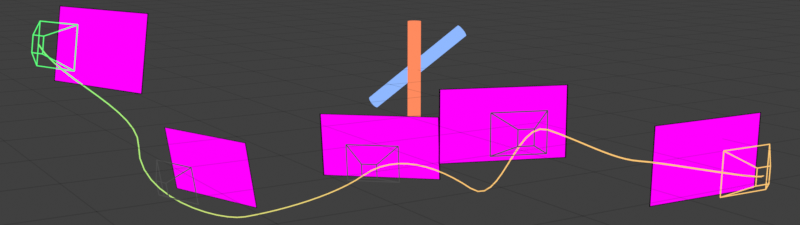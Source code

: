 # Source: homotopy_animation.blend  (saved by Blender 4.3.32; exported with 4.5.12 LTS)
import bpy
from mathutils import Matrix  # noqa: F401  (used for matrix-valued properties, if any)

bpy.ops.wm.read_factory_settings(use_empty=True)
scene = bpy.context.scene
scene.name = 'Scene'

# ---- collections
col_collection = bpy.data.collections.new('Collection'); scene.collection.children.link(col_collection)
col_collection_2 = bpy.data.collections.new('Collection 2'); scene.collection.children.link(col_collection_2)

# ---- images (referenced by path relative to the original .blend; pixels are not part of the script)
import os
ASSET_DIR = os.environ.get("B2B_ASSET_DIR", "")  # directory of the original .blend (textures are referenced by path, not embedded)
HERE = os.path.dirname(os.path.abspath(__file__))  # packed textures are extracted next to this script under _unpacked/

def load_image(name, relpath, width, height, colorspace="sRGB"):
    """Load a texture the original file referenced (path relative to the .blend, or extracted next to this script)."""
    p = next((c for c in (os.path.join(HERE, relpath), os.path.join(ASSET_DIR, relpath)) if relpath and os.path.exists(c)), "")
    if p:
        img = bpy.data.images.load(p, check_existing=True)
        img.name = name
    else:  # same state as the original file: an image datablock whose file is absent (Cycles renders it pink)
        img = bpy.data.images.new(name, width, height)
        img.source = "FILE"
        img.filepath = "//" + (relpath or name)
    img.colorspace_settings.name = colorspace
    return img
img_0001_png_001 = load_image('0001.png.001', 'notes/homotopy/frames/0001.png', 1024, 1024, 'sRGB')
img_0026_png_001 = load_image('0026.png.001', 'notes/homotopy/frames/0026.png', 1024, 1024, 'sRGB')
img_0051_png_001 = load_image('0051.png.001', 'notes/homotopy/frames/0051.png', 1024, 1024, 'sRGB')
img_0076_png_001 = load_image('0076.png.001', 'notes/homotopy/frames/0076.png', 1024, 1024, 'sRGB')
img_0101_png_001 = load_image('0101.png.001', 'notes/homotopy/frames/0101.png', 1024, 1024, 'sRGB')

# ---- materials (node trees are filled in below, after node groups)
mat_shadowless = bpy.data.materials.new('ShadowLess')
mat_shadowless.diffuse_color = (1.0, 0.2582, 0.1144, 1.0)
mat_grid = bpy.data.materials.new('Grid')
mat_solid = bpy.data.materials.new('Solid')
mat_solid.diffuse_color = (0.8022, 0.04142, 0.02453, 1.0)
mat_path_progress = bpy.data.materials.new('Path progress')
mat_transparent = bpy.data.materials.new('Transparent')
mat_frameview_start = bpy.data.materials.new('FrameView start')
mat_frameview_25 = bpy.data.materials.new('FrameView 25')
mat_frameview_50 = bpy.data.materials.new('FrameView 50')
mat_frameview_75 = bpy.data.materials.new('FrameView 75')
mat_frameview_target = bpy.data.materials.new('FrameView target')

# ---- node groups
ng_displayframe = bpy.data.node_groups.new('DisplayFrame', 'ShaderNodeTree')
_s = ng_displayframe.interface.new_socket(name='Shader', in_out='OUTPUT', socket_type='NodeSocketShader')
_s = ng_displayframe.interface.new_socket(name='Fac', in_out='INPUT', socket_type='NodeSocketFloat')
_s.subtype = 'FACTOR'
_s.default_value = 0.5
_s.min_value = 0.0
_s.max_value = 1.0
_s = ng_displayframe.interface.new_socket(name='Color', in_out='INPUT', socket_type='NodeSocketColor')
_s.default_value = (1.0, 1.0, 1.0, 1.0)
_N = ng_displayframe.nodes; _L = ng_displayframe.links
n0 = _N.new('NodeGroupOutput'); n0.name = 'Group Output'; n0.location = (1004, 44)
n1 = _N.new('NodeGroupInput'); n1.name = 'Group Input'; n1.location = (-376, -2)
n2 = _N.new('ShaderNodeMixShader'); n2.name = 'Mix Shader'; n2.location = (149, 29)
n3 = _N.new('ShaderNodeBsdfTransparent'); n3.name = 'Transparent BSDF'; n3.location = (-149, -95)
n4 = _N.new('ShaderNodeEmission'); n4.name = 'Emission'; n4.location = (-118, 95)
n5 = _N.new('ShaderNodeMixShader'); n5.name = 'Mix Shader.001'; n5.location = (734, 11)
n6 = _N.new('ShaderNodeEmission'); n6.name = 'Emission.001'; n6.location = (442, -195)
n6.inputs[0].default_value = (0.0, 0.0, 0.0, 1.0)
n7 = _N.new('ShaderNodeTexCoord'); n7.name = 'Texture Coordinate'; n7.location = (-671, -250)
n8 = _N.new('ShaderNodeSeparateXYZ'); n8.name = 'Separate XYZ'; n8.location = (-501, -228)
n9 = _N.new('ShaderNodeMath'); n9.name = 'Math'; n9.location = (-133, -210)
n9.hide = True
n9.operation = 'LESS_THAN'
n10 = _N.new('ShaderNodeValue'); n10.name = 'Value'; n10.location = (-765, -567)
n10.outputs[0].default_value = 0.01
n11 = _N.new('ShaderNodeMath'); n11.name = 'Math.001'; n11.location = (-16, -265)
n11.hide = True
n11.operation = 'GREATER_THAN'
n12 = _N.new('ShaderNodeMath'); n12.name = 'Math.002'; n12.location = (-133, -331)
n12.hide = True
n12.operation = 'LESS_THAN'
n13 = _N.new('ShaderNodeMath'); n13.name = 'Math.003'; n13.location = (-16, -387)
n13.hide = True
n13.operation = 'GREATER_THAN'
n14 = _N.new('ShaderNodeMath'); n14.name = 'Math.004'; n14.location = (145, -232)
n14.hide = True
n14.operation = 'MAXIMUM'
n15 = _N.new('ShaderNodeMath'); n15.name = 'Math.005'; n15.location = (152, -361)
n15.hide = True
n15.operation = 'MAXIMUM'
n16 = _N.new('ShaderNodeMath'); n16.name = 'Math.006'; n16.location = (292, -291)
n16.hide = True
n16.operation = 'MAXIMUM'
n17 = _N.new('ShaderNodeMath'); n17.name = 'Math.007'; n17.location = (-367, -563)
n17.hide = True
n17.operation = 'SUBTRACT'
n17.inputs[0].default_value = 1.0
n18 = _N.new('ShaderNodeMath'); n18.name = 'Math.008'; n18.location = (-549, -605)
n18.mute = True
n18.operation = 'MULTIPLY'
n18.inputs[1].default_value = 0.5625
_L.new(n3.outputs[0], n2.inputs[1])
_L.new(n4.outputs[0], n2.inputs[2])
_L.new(n1.outputs[0], n2.inputs[0])
_L.new(n1.outputs[1], n4.inputs[0])
_L.new(n5.outputs[0], n0.inputs[0])
_L.new(n8.outputs[0], n9.inputs[0])
_L.new(n10.outputs[0], n9.inputs[1])
_L.new(n8.outputs[0], n11.inputs[0])
_L.new(n10.outputs[0], n12.inputs[1])
_L.new(n8.outputs[1], n12.inputs[0])
_L.new(n8.outputs[1], n13.inputs[0])
_L.new(n9.outputs[0], n14.inputs[0])
_L.new(n11.outputs[0], n14.inputs[1])
_L.new(n12.outputs[0], n15.inputs[0])
_L.new(n13.outputs[0], n15.inputs[1])
_L.new(n15.outputs[0], n16.inputs[1])
_L.new(n14.outputs[0], n16.inputs[0])
_L.new(n16.outputs[0], n5.inputs[0])
_L.new(n7.outputs[2], n8.inputs[0])
_L.new(n18.outputs[0], n17.inputs[1])
_L.new(n17.outputs[0], n11.inputs[1])
_L.new(n17.outputs[0], n13.inputs[1])
_L.new(n6.outputs[0], n5.inputs[2])
_L.new(n2.outputs[0], n5.inputs[1])
_L.new(n10.outputs[0], n18.inputs[0])
n0.is_active_output = True
ng_geometry_nodes = bpy.data.node_groups.new('Geometry Nodes', 'GeometryNodeTree')
_s = ng_geometry_nodes.interface.new_socket(name='Geometry', in_out='OUTPUT', socket_type='NodeSocketGeometry')
_s = ng_geometry_nodes.interface.new_socket(name='Geometry', in_out='INPUT', socket_type='NodeSocketGeometry')
ng_geometry_nodes.is_modifier = True
_N = ng_geometry_nodes.nodes; _L = ng_geometry_nodes.links
n0 = _N.new('NodeGroupInput'); n0.name = 'Group Input'; n0.location = (-340, 0)
n1 = _N.new('NodeGroupOutput'); n1.name = 'Group Output'; n1.location = (200, 0)
_L.new(n0.outputs[0], n1.inputs[0])
n1.is_active_output = True
ng_grid = bpy.data.node_groups.new('Grid', 'GeometryNodeTree')
_s = ng_grid.interface.new_socket(name='Geometry', in_out='OUTPUT', socket_type='NodeSocketGeometry')
_s = ng_grid.interface.new_socket(name='Geometry', in_out='INPUT', socket_type='NodeSocketGeometry')
ng_grid.is_modifier = True
_N = ng_grid.nodes; _L = ng_grid.links
n0 = _N.new('NodeGroupOutput'); n0.name = 'Group Output'; n0.location = (463, 5)
n1 = _N.new('GeometryNodeMeshGrid'); n1.name = 'Grid'; n1.location = (-296, -53)
n2 = _N.new('ShaderNodeValue'); n2.name = 'Value'; n2.location = (-591, -72)
n2.outputs[0].default_value = 5.0
n3 = _N.new('GeometryNodeMeshToCurve'); n3.name = 'Mesh to Curve'; n3.location = (-108, -9)
n4 = _N.new('GeometryNodeCurveToMesh'); n4.name = 'Curve to Mesh'; n4.location = (103, 47)
n4.inputs[3].default_value = True
n5 = _N.new('GeometryNodeCurvePrimitiveCircle'); n5.name = 'Curve Circle'; n5.location = (-87, -157)
n6 = _N.new('ShaderNodeValue'); n6.name = 'Value.001'; n6.location = (-688, -192)
n6.outputs[0].default_value = 41.0
n7 = _N.new('ShaderNodeValue'); n7.name = 'Value.002'; n7.location = (-343, -274)
n7.outputs[0].default_value = 0.0005
n8 = _N.new('GeometryNodeSetMaterial'); n8.name = 'Set Material'; n8.location = (283, 48)
n8.inputs[2].default_value = mat_grid
n9 = _N.new('GeometryNodeInputNamedAttribute'); n9.name = 'Named Attribute'; n9.location = (78, 47)
n9.inputs[0].default_value = 'radius'
n10 = _N.new('GeometryNodeSwitch'); n10.name = 'Switch'; n10.location = (78, 47)
n10.input_type = 'FLOAT'
n10.inputs[1].default_value = 1.0
_L.new(n8.outputs[0], n0.inputs[0])
_L.new(n2.outputs[0], n1.inputs[0])
_L.new(n2.outputs[0], n1.inputs[1])
_L.new(n1.outputs[0], n3.inputs[0])
_L.new(n3.outputs[0], n4.inputs[0])
_L.new(n5.outputs[0], n4.inputs[1])
_L.new(n6.outputs[0], n1.inputs[2])
_L.new(n6.outputs[0], n1.inputs[3])
_L.new(n7.outputs[0], n5.inputs[4])
_L.new(n4.outputs[0], n8.inputs[0])
_L.new(n9.outputs[1], n10.inputs[0])
_L.new(n9.outputs[0], n10.inputs[2])
_L.new(n10.outputs[0], n4.inputs[2])
n0.is_active_output = True
ng_edges = bpy.data.node_groups.new('Edges', 'GeometryNodeTree')
_s = ng_edges.interface.new_socket(name='Geometry', in_out='OUTPUT', socket_type='NodeSocketGeometry')
_s = ng_edges.interface.new_socket(name='Geometry', in_out='INPUT', socket_type='NodeSocketGeometry')
ng_edges.is_modifier = True
_N = ng_edges.nodes; _L = ng_edges.links
n0 = _N.new('NodeGroupInput'); n0.name = 'Group Input'; n0.location = (-340, 0)
n1 = _N.new('NodeGroupOutput'); n1.name = 'Group Output'; n1.location = (704, 4)
n2 = _N.new('GeometryNodeMeshToCurve'); n2.name = 'Mesh to Curve'; n2.location = (-121, 21)
n3 = _N.new('GeometryNodeCurveToMesh'); n3.name = 'Curve to Mesh'; n3.location = (119, 23)
n3.inputs[3].default_value = True
n4 = _N.new('GeometryNodeCurvePrimitiveCircle'); n4.name = 'Curve Circle'; n4.location = (-129, -128)
n4.inputs[4].default_value = 0.06
n5 = _N.new('GeometryNodeJoinGeometry'); n5.name = 'Join Geometry'; n5.location = (492, -8)
n6 = _N.new('GeometryNodeSetMaterial'); n6.name = 'Set Material'; n6.location = (312, 50)
n6.inputs[2].default_value = mat_solid
n7 = _N.new('GeometryNodeSetMaterial'); n7.name = 'Set Material.001'; n7.location = (307, -125)
n7.inputs[2].default_value = mat_transparent
n8 = _N.new('GeometryNodeInputNamedAttribute'); n8.name = 'Named Attribute'; n8.location = (94, 23)
n8.inputs[0].default_value = 'radius'
n9 = _N.new('GeometryNodeSwitch'); n9.name = 'Switch'; n9.location = (94, 23)
n9.input_type = 'FLOAT'
n9.inputs[1].default_value = 1.0
_L.new(n5.outputs[0], n1.inputs[0])
_L.new(n0.outputs[0], n2.inputs[0])
_L.new(n2.outputs[0], n3.inputs[0])
_L.new(n4.outputs[0], n3.inputs[1])
_L.new(n6.outputs[0], n5.inputs[0])
_L.new(n7.outputs[0], n5.inputs[0])
_L.new(n3.outputs[0], n6.inputs[0])
_L.new(n0.outputs[0], n7.inputs[0])
_L.new(n8.outputs[1], n9.inputs[0])
_L.new(n8.outputs[0], n9.inputs[2])
_L.new(n9.outputs[0], n3.inputs[2])
n1.is_active_output = True
ng_solidify = bpy.data.node_groups.new('Solidify', 'GeometryNodeTree')
_s = ng_solidify.interface.new_socket(name='Geometry', in_out='OUTPUT', socket_type='NodeSocketGeometry')
_s = ng_solidify.interface.new_socket(name='Geometry', in_out='INPUT', socket_type='NodeSocketGeometry')
ng_solidify.is_modifier = True
_N = ng_solidify.nodes; _L = ng_solidify.links
n0 = _N.new('NodeGroupInput'); n0.name = 'Group Input'; n0.location = (-340, 0)
n1 = _N.new('NodeGroupOutput'); n1.name = 'Group Output'; n1.location = (302, 0)
n2 = _N.new('GeometryNodeCurveToMesh'); n2.name = 'Curve to Mesh'; n2.location = (-59, 7)
n3 = _N.new('GeometryNodeCurvePrimitiveCircle'); n3.name = 'Curve Circle'; n3.location = (-271, -121)
n3.inputs[4].default_value = 0.08
n4 = _N.new('GeometryNodeSetMaterial'); n4.name = 'Set Material'; n4.location = (122, -5)
n4.inputs[2].default_value = mat_path_progress
n5 = _N.new('GeometryNodeInputNamedAttribute'); n5.name = 'Named Attribute'; n5.location = (-84, 7)
n5.inputs[0].default_value = 'radius'
n6 = _N.new('GeometryNodeSwitch'); n6.name = 'Switch'; n6.location = (-84, 7)
n6.input_type = 'FLOAT'
n6.inputs[1].default_value = 1.0
_L.new(n4.outputs[0], n1.inputs[0])
_L.new(n0.outputs[0], n2.inputs[0])
_L.new(n3.outputs[0], n2.inputs[1])
_L.new(n2.outputs[0], n4.inputs[0])
_L.new(n5.outputs[1], n6.inputs[0])
_L.new(n5.outputs[0], n6.inputs[2])
_L.new(n6.outputs[0], n2.inputs[2])
n1.is_active_output = True

# ---- material node trees
mat_shadowless.use_nodes = True; mat_shadowless.node_tree.nodes.clear()
_N = mat_shadowless.node_tree.nodes; _L = mat_shadowless.node_tree.links
n0 = _N.new('ShaderNodeOutputMaterial'); n0.name = 'Material Output'; n0.location = (300, 300)
n1 = _N.new('ShaderNodeEmission'); n1.name = 'Emission'; n1.location = (57, 258)
n2 = _N.new('ShaderNodeObjectInfo'); n2.name = 'Object Info'; n2.location = (-165, 281)
_L.new(n1.outputs[0], n0.inputs[0])
_L.new(n2.outputs[1], n1.inputs[0])
n0.is_active_output = True
mat_grid.use_nodes = True; mat_grid.node_tree.nodes.clear()
_N = mat_grid.node_tree.nodes; _L = mat_grid.node_tree.links
n0 = _N.new('ShaderNodeOutputMaterial'); n0.name = 'Material Output'; n0.location = (589, 292)
n1 = _N.new('ShaderNodeEmission'); n1.name = 'Emission'; n1.location = (142, 230)
n1.inputs[0].default_value = (0.009273, 0.009273, 0.009273, 1.0)
n2 = _N.new('ShaderNodeMixShader'); n2.name = 'Mix Shader'; n2.location = (409, 272)
n2.inputs[0].default_value = 0.8667
n3 = _N.new('ShaderNodeBsdfTransparent'); n3.name = 'Transparent BSDF'; n3.location = (140, 94)
_L.new(n2.outputs[0], n0.inputs[0])
_L.new(n1.outputs[0], n2.inputs[1])
_L.new(n3.outputs[0], n2.inputs[2])
n0.is_active_output = True
mat_solid.use_nodes = True; mat_solid.node_tree.nodes.clear()
_N = mat_solid.node_tree.nodes; _L = mat_solid.node_tree.links
n0 = _N.new('ShaderNodeOutputMaterial'); n0.name = 'Material Output'; n0.location = (616, 296)
n1 = _N.new('ShaderNodeObjectInfo'); n1.name = 'Object Info'; n1.location = (205, 267)
n2 = _N.new('ShaderNodeEmission'); n2.name = 'Emission'; n2.location = (427, 277)
_L.new(n1.outputs[1], n2.inputs[0])
_L.new(n2.outputs[0], n0.inputs[0])
n0.is_active_output = True
mat_path_progress.use_nodes = True; mat_path_progress.node_tree.nodes.clear()
_N = mat_path_progress.node_tree.nodes; _L = mat_path_progress.node_tree.links
n0 = _N.new('ShaderNodeOutputMaterial'); n0.name = 'Material Output'; n0.location = (701, 296)
n1 = _N.new('ShaderNodeTexGradient'); n1.name = 'Gradient Texture'; n1.location = (-475, -38)
n2 = _N.new('ShaderNodeValToRGB'); n2.name = 'Color Ramp'; n2.location = (-231, 59)
while len(n2.color_ramp.elements) > 1: n2.color_ramp.elements.remove(n2.color_ramp.elements[-1])
n2.color_ramp.elements[0].position = 0.0; n2.color_ramp.elements[0].color = (0.1144, 1.0, 0.2086, 1.0)
_e = n2.color_ramp.elements.new(0.4682); _e.color = (1.0, 0.5841, 0.1845, 1.0)
n3 = _N.new('ShaderNodeMapping'); n3.name = 'Mapping'; n3.location = (-708, -104)
n4 = _N.new('ShaderNodeTexCoord'); n4.name = 'Texture Coordinate'; n4.location = (-904, -176)
n5 = _N.new('ShaderNodeEmission'); n5.name = 'Emission'; n5.location = (99, 144)
_L.new(n1.outputs[0], n2.inputs[0])
_L.new(n3.outputs[0], n1.inputs[0])
_L.new(n4.outputs[5], n3.inputs[0])
_L.new(n2.outputs[0], n5.inputs[0])
_L.new(n5.outputs[0], n0.inputs[0])
n0.is_active_output = True
mat_transparent.use_nodes = True; mat_transparent.node_tree.nodes.clear()
_N = mat_transparent.node_tree.nodes; _L = mat_transparent.node_tree.links
n0 = _N.new('ShaderNodeOutputMaterial'); n0.name = 'Material Output'; n0.location = (698, 296)
n1 = _N.new('ShaderNodeObjectInfo'); n1.name = 'Object Info'; n1.location = (67, 221)
n2 = _N.new('ShaderNodeBsdfTranslucent'); n2.name = 'Translucent BSDF'; n2.location = (338, 246)
n3 = _N.new('ShaderNodeBsdfTransparent'); n3.name = 'Transparent BSDF'; n3.location = (326, 125)
n4 = _N.new('ShaderNodeMixShader'); n4.name = 'Mix Shader'; n4.location = (518, 252)
n4.inputs[0].default_value = 0.95
_L.new(n1.outputs[1], n2.inputs[0])
_L.new(n2.outputs[0], n4.inputs[1])
_L.new(n3.outputs[0], n4.inputs[2])
_L.new(n3.outputs[0], n0.inputs[0])
n0.is_active_output = True
mat_frameview_start.use_nodes = True; mat_frameview_start.node_tree.nodes.clear()
_N = mat_frameview_start.node_tree.nodes; _L = mat_frameview_start.node_tree.links
n0 = _N.new('ShaderNodeOutputMaterial'); n0.name = 'Material Output'; n0.location = (332, 300)
n1 = _N.new('ShaderNodeTexImage'); n1.name = 'Image Texture'; n1.location = (-554, 274)
n1.image = img_0001_png_001
n2 = _N.new('ShaderNodeGroup'); n2.name = 'Group'; n2.location = (3, 270)
n2.node_tree = ng_displayframe
_L.new(n2.outputs[0], n0.inputs[0])
_L.new(n1.outputs[1], n2.inputs[0])
_L.new(n1.outputs[0], n2.inputs[1])
n0.is_active_output = True
mat_frameview_25.use_nodes = True; mat_frameview_25.node_tree.nodes.clear()
_N = mat_frameview_25.node_tree.nodes; _L = mat_frameview_25.node_tree.links
n0 = _N.new('ShaderNodeOutputMaterial'); n0.name = 'Material Output'; n0.location = (332, 300)
n1 = _N.new('ShaderNodeTexImage'); n1.name = 'Image Texture'; n1.location = (-554, 274)
n1.image = img_0026_png_001
n2 = _N.new('ShaderNodeGroup'); n2.name = 'Group'; n2.location = (3, 270)
n2.node_tree = ng_displayframe
_L.new(n2.outputs[0], n0.inputs[0])
_L.new(n1.outputs[1], n2.inputs[0])
_L.new(n1.outputs[0], n2.inputs[1])
n0.is_active_output = True
mat_frameview_50.use_nodes = True; mat_frameview_50.node_tree.nodes.clear()
_N = mat_frameview_50.node_tree.nodes; _L = mat_frameview_50.node_tree.links
n0 = _N.new('ShaderNodeOutputMaterial'); n0.name = 'Material Output'; n0.location = (332, 300)
n1 = _N.new('ShaderNodeTexImage'); n1.name = 'Image Texture'; n1.location = (-554, 274)
n1.image = img_0051_png_001
n2 = _N.new('ShaderNodeGroup'); n2.name = 'Group'; n2.location = (3, 270)
n2.node_tree = ng_displayframe
_L.new(n2.outputs[0], n0.inputs[0])
_L.new(n1.outputs[1], n2.inputs[0])
_L.new(n1.outputs[0], n2.inputs[1])
n0.is_active_output = True
mat_frameview_75.use_nodes = True; mat_frameview_75.node_tree.nodes.clear()
_N = mat_frameview_75.node_tree.nodes; _L = mat_frameview_75.node_tree.links
n0 = _N.new('ShaderNodeOutputMaterial'); n0.name = 'Material Output'; n0.location = (332, 300)
n1 = _N.new('ShaderNodeTexImage'); n1.name = 'Image Texture'; n1.location = (-554, 274)
n1.image = img_0076_png_001
n2 = _N.new('ShaderNodeGroup'); n2.name = 'Group'; n2.location = (3, 270)
n2.node_tree = ng_displayframe
_L.new(n2.outputs[0], n0.inputs[0])
_L.new(n1.outputs[1], n2.inputs[0])
_L.new(n1.outputs[0], n2.inputs[1])
n0.is_active_output = True
mat_frameview_target.use_nodes = True; mat_frameview_target.node_tree.nodes.clear()
_N = mat_frameview_target.node_tree.nodes; _L = mat_frameview_target.node_tree.links
n0 = _N.new('ShaderNodeOutputMaterial'); n0.name = 'Material Output'; n0.location = (332, 300)
n1 = _N.new('ShaderNodeTexImage'); n1.name = 'Image Texture'; n1.location = (-554, 274)
n1.image = img_0101_png_001
n2 = _N.new('ShaderNodeGroup'); n2.name = 'Group'; n2.location = (3, 270)
n2.node_tree = ng_displayframe
_L.new(n2.outputs[0], n0.inputs[0])
_L.new(n1.outputs[1], n2.inputs[0])
_L.new(n1.outputs[0], n2.inputs[1])
n0.is_active_output = True

# ---- world
world_world = bpy.data.worlds.new('World'); scene.world = world_world
world_world.use_nodes = True; world_world.node_tree.nodes.clear()
_N = world_world.node_tree.nodes; _L = world_world.node_tree.links
n0 = _N.new('ShaderNodeOutputWorld'); n0.name = 'World Output'; n0.location = (300, 300)
n1 = _N.new('ShaderNodeBackground'); n1.name = 'Background'; n1.location = (10, 300)
n1.inputs[0].default_value = (0.05088, 0.05088, 0.05088, 1.0)
_L.new(n1.outputs[0], n0.inputs[0])
n0.is_active_output = True
world_world.color = (0.05088, 0.05088, 0.05088)
world_world.use_sun_shadow = False
world_world.sun_shadow_jitter_overblur = 0.0

# ---- cameras
cam_camera_004 = bpy.data.cameras.new('Camera.004')
cam_camera_005 = bpy.data.cameras.new('Camera.005')

# ---- meshes
me_cylinder = bpy.data.meshes.new('Cylinder')
me_cylinder.from_pydata([(0.0, 1.0, -9.097), (0.0, 1.0, 9.097), (0.1951, 0.9808, -9.097), (0.1951, 0.9808, 9.097), (0.3827, 0.9239, -9.097), (0.3827, 0.9239, 9.097), (0.5556, 0.8315, -9.097), (0.5556, 0.8315, 9.097), (0.7071, 0.7071, -9.097), (0.7071, 0.7071, 9.097), (0.8315, 0.5556, -9.097), (0.8315, 0.5556, 9.097), (0.9239, 0.3827, -9.097), (0.9239, 0.3827, 9.097), (0.9808, 0.1951, -9.097), (0.9808, 0.1951, 9.097), (1.0, 0.0, -9.097), (1.0, 0.0, 9.097), (0.9808, -0.1951, -9.097), (0.9808, -0.1951, 9.097), (0.9239, -0.3827, -9.097), (0.9239, -0.3827, 9.097), (0.8315, -0.5556, -9.097), (0.8315, -0.5556, 9.097), (0.7071, -0.7071, -9.097), (0.7071, -0.7071, 9.097), (0.5556, -0.8315, -9.097), (0.5556, -0.8315, 9.097), (0.3827, -0.9239, -9.097), (0.3827, -0.9239, 9.097), (0.1951, -0.9808, -9.097), (0.1951, -0.9808, 9.097), (0.0, -1.0, -9.097), (0.0, -1.0, 9.097), (-0.1951, -0.9808, -9.097), (-0.1951, -0.9808, 9.097), (-0.3827, -0.9239, -9.097), (-0.3827, -0.9239, 9.097), (-0.5556, -0.8315, -9.097), (-0.5556, -0.8315, 9.097), (-0.7071, -0.7071, -9.097), (-0.7071, -0.7071, 9.097), (-0.8315, -0.5556, -9.097), (-0.8315, -0.5556, 9.097), (-0.9239, -0.3827, -9.097), (-0.9239, -0.3827, 9.097), (-0.9808, -0.1951, -9.097), (-0.9808, -0.1951, 9.097), (-1.0, 0.0, -9.097), (-1.0, 0.0, 9.097), (-0.9808, 0.1951, -9.097), (-0.9808, 0.1951, 9.097), (-0.9239, 0.3827, -9.097), (-0.9239, 0.3827, 9.097), (-0.8315, 0.5556, -9.097), (-0.8315, 0.5556, 9.097), (-0.7071, 0.7071, -9.097), (-0.7071, 0.7071, 9.097), (-0.5556, 0.8315, -9.097), (-0.5556, 0.8315, 9.097), (-0.3827, 0.9239, -9.097), (-0.3827, 0.9239, 9.097), (-0.1951, 0.9808, -9.097), (-0.1951, 0.9808, 9.097)], [], [(0, 1, 3, 2), (2, 3, 5, 4), (4, 5, 7, 6), (6, 7, 9, 8), (8, 9, 11, 10), (10, 11, 13, 12), (12, 13, 15, 14), (14, 15, 17, 16), (16, 17, 19, 18), (18, 19, 21, 20), (20, 21, 23, 22), (22, 23, 25, 24), (24, 25, 27, 26), (26, 27, 29, 28), (28, 29, 31, 30), (30, 31, 33, 32), (32, 33, 35, 34), (34, 35, 37, 36), (36, 37, 39, 38), (38, 39, 41, 40), (40, 41, 43, 42), (42, 43, 45, 44), (44, 45, 47, 46), (46, 47, 49, 48), (48, 49, 51, 50), (50, 51, 53, 52), (52, 53, 55, 54), (54, 55, 57, 56), (56, 57, 59, 58), (58, 59, 61, 60), (3, 1, 63, 61, 59, 57, 55, 53, 51, 49, 47, 45, 43, 41, 39, 37, 35, 33, 31, 29, 27, 25, 23, 21, 19, 17, 15, 13, 11, 9, 7, 5), (60, 61, 63, 62), (62, 63, 1, 0), (0, 2, 4, 6, 8, 10, 12, 14, 16, 18, 20, 22, 24, 26, 28, 30, 32, 34, 36, 38, 40, 42, 44, 46, 48, 50, 52, 54, 56, 58, 60, 62)])
_uv = me_cylinder.uv_layers.new(name='UVMap')
_uv.uv.foreach_set('vector', [1.0, 0.5, 1.0, 1.0, 0.9688, 1.0, 0.9688, 0.5, 0.9688, 0.5, 0.9688, 1.0, 0.9375, 1.0, 0.9375, 0.5, 0.9375, 0.5, 0.9375, 1.0, 0.9062, 1.0, 0.9062, 0.5, 0.9062, 0.5, 0.9062, 1.0, 0.875, 1.0, 0.875, 0.5, 0.875, 0.5, 0.875, 1.0, 0.8438, 1.0, 0.8438, 0.5, 0.8438, 0.5, 0.8438, 1.0, 0.8125, 1.0, 0.8125, 0.5, 0.8125, 0.5, 0.8125, 1.0, 0.7812, 1.0, 0.7812, 0.5, 0.7812, 0.5, 0.7812, 1.0, 0.75, 1.0, 0.75, 0.5, 0.75, 0.5, 0.75, 1.0, 0.7188, 1.0, 0.7188, 0.5, 0.7188, 0.5, 0.7188, 1.0, 0.6875, 1.0, 0.6875, 0.5, 0.6875, 0.5, 0.6875, 1.0, 0.6562, 1.0, 0.6562, 0.5, 0.6562, 0.5, 0.6562, 1.0, 0.625, 1.0, 0.625, 0.5, 0.625, 0.5, 0.625, 1.0, 0.5938, 1.0, 0.5938, 0.5, 0.5938, 0.5, 0.5938, 1.0, 0.5625, 1.0, 0.5625, 0.5, 0.5625, 0.5, 0.5625, 1.0, 0.5312, 1.0, 0.5312, 0.5, 0.5312, 0.5, 0.5312, 1.0, 0.5, 1.0, 0.5, 0.5, 0.5, 0.5, 0.5, 1.0, 0.4688, 1.0, 0.4688, 0.5, 0.4688, 0.5, 0.4688, 1.0, 0.4375, 1.0, 0.4375, 0.5, 0.4375, 0.5, 0.4375, 1.0, 0.4062, 1.0, 0.4062, 0.5, 0.4062, 0.5, 0.4062, 1.0, 0.375, 1.0, 0.375, 0.5, 0.375, 0.5, 0.375, 1.0, 0.3438, 1.0, 0.3438, 0.5, 0.3438, 0.5, 0.3438, 1.0, 0.3125, 1.0, 0.3125, 0.5, 0.3125, 0.5, 0.3125, 1.0, 0.2812, 1.0, 0.2812, 0.5, 0.2812, 0.5, 0.2812, 1.0, 0.25, 1.0, 0.25, 0.5, 0.25, 0.5, 0.25, 1.0, 0.2188, 1.0, 0.2188, 0.5, 0.2188, 0.5, 0.2188, 1.0, 0.1875, 1.0, 0.1875, 0.5, 0.1875, 0.5, 0.1875, 1.0, 0.1562, 1.0, 0.1562, 0.5, 0.1562, 0.5, 0.1562, 1.0, 0.125, 1.0, 0.125, 0.5, 0.125, 0.5, 0.125, 1.0, 0.09375, 1.0, 0.09375, 0.5, 0.09375, 0.5, 0.09375, 1.0, 0.0625, 1.0, 0.0625, 0.5, 0.2968, 0.4854, 0.25, 0.49, 0.2032, 0.4854, 0.1582, 0.4717, 0.1167, 0.4496, 0.08029, 0.4197, 0.05045, 0.3833, 0.02827, 0.3418, 0.01461, 0.2968, 0.01, 0.25, 0.01461, 0.2032, 0.02827, 0.1582, 0.05045, 0.1167, 0.08029, 0.08029, 0.1167, 0.05045, 0.1582, 0.02827, 0.2032, 0.01461, 0.25, 0.01, 0.2968, 0.01461, 0.3418, 0.02827, 0.3833, 0.05045, 0.4197, 0.08029, 0.4496, 0.1167, 0.4717, 0.1582, 0.4854, 0.2032, 0.49, 0.25, 0.4854, 0.2968, 0.4717, 0.3418, 0.4496, 0.3833, 0.4197, 0.4197, 0.3833, 0.4496, 0.3418, 0.4717, 0.0625, 0.5, 0.0625, 1.0, 0.03125, 1.0, 0.03125, 0.5, 0.03125, 0.5, 0.03125, 1.0, 0.0, 1.0, 0.0, 0.5, 0.75, 0.49, 0.7968, 0.4854, 0.8418, 0.4717, 0.8833, 0.4496, 0.9197, 0.4197, 0.9496, 0.3833, 0.9717, 0.3418, 0.9854, 0.2968, 0.99, 0.25, 0.9854, 0.2032, 0.9717, 0.1582, 0.9496, 0.1167, 0.9197, 0.08029, 0.8833, 0.05045, 0.8418, 0.02827, 0.7968, 0.01461, 0.75, 0.01, 0.7032, 0.01461, 0.6582, 0.02827, 0.6167, 0.05045, 0.5803, 0.08029, 0.5504, 0.1167, 0.5283, 0.1582, 0.5146, 0.2032, 0.51, 0.25, 0.5146, 0.2968, 0.5283, 0.3418, 0.5504, 0.3833, 0.5803, 0.4197, 0.6167, 0.4496, 0.6582, 0.4717, 0.7032, 0.4854])
me_cylinder.materials.append(mat_shadowless)
me_cylinder.update()
me_cylinder_001 = bpy.data.meshes.new('Cylinder.001')
me_cylinder_001.from_pydata([(0.0, 1.0, -9.097), (0.0, 1.0, 9.097), (0.1951, 0.9808, -9.097), (0.1951, 0.9808, 9.097), (0.3827, 0.9239, -9.097), (0.3827, 0.9239, 9.097), (0.5556, 0.8315, -9.097), (0.5556, 0.8315, 9.097), (0.7071, 0.7071, -9.097), (0.7071, 0.7071, 9.097), (0.8315, 0.5556, -9.097), (0.8315, 0.5556, 9.097), (0.9239, 0.3827, -9.097), (0.9239, 0.3827, 9.097), (0.9808, 0.1951, -9.097), (0.9808, 0.1951, 9.097), (1.0, 0.0, -9.097), (1.0, 0.0, 9.097), (0.9808, -0.1951, -9.097), (0.9808, -0.1951, 9.097), (0.9239, -0.3827, -9.097), (0.9239, -0.3827, 9.097), (0.8315, -0.5556, -9.097), (0.8315, -0.5556, 9.097), (0.7071, -0.7071, -9.097), (0.7071, -0.7071, 9.097), (0.5556, -0.8315, -9.097), (0.5556, -0.8315, 9.097), (0.3827, -0.9239, -9.097), (0.3827, -0.9239, 9.097), (0.1951, -0.9808, -9.097), (0.1951, -0.9808, 9.097), (0.0, -1.0, -9.097), (0.0, -1.0, 9.097), (-0.1951, -0.9808, -9.097), (-0.1951, -0.9808, 9.097), (-0.3827, -0.9239, -9.097), (-0.3827, -0.9239, 9.097), (-0.5556, -0.8315, -9.097), (-0.5556, -0.8315, 9.097), (-0.7071, -0.7071, -9.097), (-0.7071, -0.7071, 9.097), (-0.8315, -0.5556, -9.097), (-0.8315, -0.5556, 9.097), (-0.9239, -0.3827, -9.097), (-0.9239, -0.3827, 9.097), (-0.9808, -0.1951, -9.097), (-0.9808, -0.1951, 9.097), (-1.0, 0.0, -9.097), (-1.0, 0.0, 9.097), (-0.9808, 0.1951, -9.097), (-0.9808, 0.1951, 9.097), (-0.9239, 0.3827, -9.097), (-0.9239, 0.3827, 9.097), (-0.8315, 0.5556, -9.097), (-0.8315, 0.5556, 9.097), (-0.7071, 0.7071, -9.097), (-0.7071, 0.7071, 9.097), (-0.5556, 0.8315, -9.097), (-0.5556, 0.8315, 9.097), (-0.3827, 0.9239, -9.097), (-0.3827, 0.9239, 9.097), (-0.1951, 0.9808, -9.097), (-0.1951, 0.9808, 9.097)], [], [(0, 1, 3, 2), (2, 3, 5, 4), (4, 5, 7, 6), (6, 7, 9, 8), (8, 9, 11, 10), (10, 11, 13, 12), (12, 13, 15, 14), (14, 15, 17, 16), (16, 17, 19, 18), (18, 19, 21, 20), (20, 21, 23, 22), (22, 23, 25, 24), (24, 25, 27, 26), (26, 27, 29, 28), (28, 29, 31, 30), (30, 31, 33, 32), (32, 33, 35, 34), (34, 35, 37, 36), (36, 37, 39, 38), (38, 39, 41, 40), (40, 41, 43, 42), (42, 43, 45, 44), (44, 45, 47, 46), (46, 47, 49, 48), (48, 49, 51, 50), (50, 51, 53, 52), (52, 53, 55, 54), (54, 55, 57, 56), (56, 57, 59, 58), (58, 59, 61, 60), (3, 1, 63, 61, 59, 57, 55, 53, 51, 49, 47, 45, 43, 41, 39, 37, 35, 33, 31, 29, 27, 25, 23, 21, 19, 17, 15, 13, 11, 9, 7, 5), (60, 61, 63, 62), (62, 63, 1, 0), (0, 2, 4, 6, 8, 10, 12, 14, 16, 18, 20, 22, 24, 26, 28, 30, 32, 34, 36, 38, 40, 42, 44, 46, 48, 50, 52, 54, 56, 58, 60, 62)])
_uv = me_cylinder_001.uv_layers.new(name='UVMap')
_uv.uv.foreach_set('vector', [1.0, 0.5, 1.0, 1.0, 0.9688, 1.0, 0.9688, 0.5, 0.9688, 0.5, 0.9688, 1.0, 0.9375, 1.0, 0.9375, 0.5, 0.9375, 0.5, 0.9375, 1.0, 0.9062, 1.0, 0.9062, 0.5, 0.9062, 0.5, 0.9062, 1.0, 0.875, 1.0, 0.875, 0.5, 0.875, 0.5, 0.875, 1.0, 0.8438, 1.0, 0.8438, 0.5, 0.8438, 0.5, 0.8438, 1.0, 0.8125, 1.0, 0.8125, 0.5, 0.8125, 0.5, 0.8125, 1.0, 0.7812, 1.0, 0.7812, 0.5, 0.7812, 0.5, 0.7812, 1.0, 0.75, 1.0, 0.75, 0.5, 0.75, 0.5, 0.75, 1.0, 0.7188, 1.0, 0.7188, 0.5, 0.7188, 0.5, 0.7188, 1.0, 0.6875, 1.0, 0.6875, 0.5, 0.6875, 0.5, 0.6875, 1.0, 0.6562, 1.0, 0.6562, 0.5, 0.6562, 0.5, 0.6562, 1.0, 0.625, 1.0, 0.625, 0.5, 0.625, 0.5, 0.625, 1.0, 0.5938, 1.0, 0.5938, 0.5, 0.5938, 0.5, 0.5938, 1.0, 0.5625, 1.0, 0.5625, 0.5, 0.5625, 0.5, 0.5625, 1.0, 0.5312, 1.0, 0.5312, 0.5, 0.5312, 0.5, 0.5312, 1.0, 0.5, 1.0, 0.5, 0.5, 0.5, 0.5, 0.5, 1.0, 0.4688, 1.0, 0.4688, 0.5, 0.4688, 0.5, 0.4688, 1.0, 0.4375, 1.0, 0.4375, 0.5, 0.4375, 0.5, 0.4375, 1.0, 0.4062, 1.0, 0.4062, 0.5, 0.4062, 0.5, 0.4062, 1.0, 0.375, 1.0, 0.375, 0.5, 0.375, 0.5, 0.375, 1.0, 0.3438, 1.0, 0.3438, 0.5, 0.3438, 0.5, 0.3438, 1.0, 0.3125, 1.0, 0.3125, 0.5, 0.3125, 0.5, 0.3125, 1.0, 0.2812, 1.0, 0.2812, 0.5, 0.2812, 0.5, 0.2812, 1.0, 0.25, 1.0, 0.25, 0.5, 0.25, 0.5, 0.25, 1.0, 0.2188, 1.0, 0.2188, 0.5, 0.2188, 0.5, 0.2188, 1.0, 0.1875, 1.0, 0.1875, 0.5, 0.1875, 0.5, 0.1875, 1.0, 0.1562, 1.0, 0.1562, 0.5, 0.1562, 0.5, 0.1562, 1.0, 0.125, 1.0, 0.125, 0.5, 0.125, 0.5, 0.125, 1.0, 0.09375, 1.0, 0.09375, 0.5, 0.09375, 0.5, 0.09375, 1.0, 0.0625, 1.0, 0.0625, 0.5, 0.2968, 0.4854, 0.25, 0.49, 0.2032, 0.4854, 0.1582, 0.4717, 0.1167, 0.4496, 0.08029, 0.4197, 0.05045, 0.3833, 0.02827, 0.3418, 0.01461, 0.2968, 0.01, 0.25, 0.01461, 0.2032, 0.02827, 0.1582, 0.05045, 0.1167, 0.08029, 0.08029, 0.1167, 0.05045, 0.1582, 0.02827, 0.2032, 0.01461, 0.25, 0.01, 0.2968, 0.01461, 0.3418, 0.02827, 0.3833, 0.05045, 0.4197, 0.08029, 0.4496, 0.1167, 0.4717, 0.1582, 0.4854, 0.2032, 0.49, 0.25, 0.4854, 0.2968, 0.4717, 0.3418, 0.4496, 0.3833, 0.4197, 0.4197, 0.3833, 0.4496, 0.3418, 0.4717, 0.0625, 0.5, 0.0625, 1.0, 0.03125, 1.0, 0.03125, 0.5, 0.03125, 0.5, 0.03125, 1.0, 0.0, 1.0, 0.0, 0.5, 0.75, 0.49, 0.7968, 0.4854, 0.8418, 0.4717, 0.8833, 0.4496, 0.9197, 0.4197, 0.9496, 0.3833, 0.9717, 0.3418, 0.9854, 0.2968, 0.99, 0.25, 0.9854, 0.2032, 0.9717, 0.1582, 0.9496, 0.1167, 0.9197, 0.08029, 0.8833, 0.05045, 0.8418, 0.02827, 0.7968, 0.01461, 0.75, 0.01, 0.7032, 0.01461, 0.6582, 0.02827, 0.6167, 0.05045, 0.5803, 0.08029, 0.5504, 0.1167, 0.5283, 0.1582, 0.5146, 0.2032, 0.51, 0.25, 0.5146, 0.2968, 0.5283, 0.3418, 0.5504, 0.3833, 0.5803, 0.4197, 0.6167, 0.4496, 0.6582, 0.4717, 0.7032, 0.4854])
me_cylinder_001.materials.append(mat_shadowless)
me_cylinder_001.update()
me_plane = bpy.data.meshes.new('Plane')
me_plane.from_pydata([(-1.0, -1.0, 0.0), (1.0, -1.0, 0.0), (-1.0, 1.0, 0.0), (1.0, 1.0, 0.0)], [], [(0, 1, 3, 2)])
_uv = me_plane.uv_layers.new(name='UVMap')
_uv.uv.foreach_set('vector', [0.0, 0.0, 1.0, 0.0, 1.0, 1.0, 0.0, 1.0])
me_plane.materials.append(mat_grid)
me_plane.update()
me_cube_002 = bpy.data.meshes.new('Cube.002')
me_cube_002.from_pydata([(0.9257, -0.9257, -0.0226), (0.9257, 0.9257, -0.0226), (-0.9257, -0.9257, -0.0226), (-0.9257, 0.9257, -0.0226), (3.237, -2.404, -2.37), (3.237, 2.404, -2.37), (-3.237, -2.404, -2.37), (-3.237, 2.404, -2.37)], [], [(0, 1, 3, 2), (2, 3, 7, 6), (6, 7, 5, 4), (4, 5, 1, 0), (2, 6, 4, 0), (7, 3, 1, 5)])
_uv = me_cube_002.uv_layers.new(name='UVMap')
_uv.uv.foreach_set('vector', [0.375, 0.0, 0.625, 0.0, 0.625, 0.25, 0.375, 0.25, 0.375, 0.25, 0.625, 0.25, 0.625, 0.5, 0.375, 0.5, 0.375, 0.5, 0.625, 0.5, 0.625, 0.75, 0.375, 0.75, 0.375, 0.75, 0.625, 0.75, 0.625, 1.0, 0.375, 1.0, 0.125, 0.5, 0.375, 0.5, 0.375, 0.75, 0.125, 0.75, 0.625, 0.5, 0.875, 0.5, 0.875, 0.75, 0.625, 0.75])
me_cube_002.materials.append(mat_solid)
me_cube_002.update()
me_cube_003 = bpy.data.meshes.new('Cube.003')
me_cube_003.from_pydata([(0.9257, -0.9257, -0.1616), (0.9257, 0.9257, -0.1616), (-0.9257, -0.9257, -0.1616), (-0.9257, 0.9257, -0.1616), (3.237, -2.404, -2.508), (3.237, 2.404, -2.508), (-3.237, -2.404, -2.508), (-3.237, 2.404, -2.508)], [], [(0, 1, 3, 2), (2, 3, 7, 6), (6, 7, 5, 4), (4, 5, 1, 0), (2, 6, 4, 0), (7, 3, 1, 5)])
_uv = me_cube_003.uv_layers.new(name='UVMap')
_uv.uv.foreach_set('vector', [0.375, 0.0, 0.625, 0.0, 0.625, 0.25, 0.375, 0.25, 0.375, 0.25, 0.625, 0.25, 0.625, 0.5, 0.375, 0.5, 0.375, 0.5, 0.625, 0.5, 0.625, 0.75, 0.375, 0.75, 0.375, 0.75, 0.625, 0.75, 0.625, 1.0, 0.375, 1.0, 0.125, 0.5, 0.375, 0.5, 0.375, 0.75, 0.125, 0.75, 0.625, 0.5, 0.875, 0.5, 0.875, 0.75, 0.625, 0.75])
me_cube_003.materials.append(mat_solid)
me_cube_003.update()
me_cube_004 = bpy.data.meshes.new('Cube.004')
me_cube_004.from_pydata([(0.9257, -0.9257, -0.1596), (0.9257, 0.9257, -0.1596), (-0.9257, -0.9257, -0.1596), (-0.9257, 0.9257, -0.1596), (3.237, -2.404, -2.507), (3.237, 2.404, -2.507), (-3.237, -2.404, -2.507), (-3.237, 2.404, -2.507)], [], [(0, 1, 3, 2), (2, 3, 7, 6), (6, 7, 5, 4), (4, 5, 1, 0), (2, 6, 4, 0), (7, 3, 1, 5)])
_uv = me_cube_004.uv_layers.new(name='UVMap')
_uv.uv.foreach_set('vector', [0.375, 0.0, 0.625, 0.0, 0.625, 0.25, 0.375, 0.25, 0.375, 0.25, 0.625, 0.25, 0.625, 0.5, 0.375, 0.5, 0.375, 0.5, 0.625, 0.5, 0.625, 0.75, 0.375, 0.75, 0.375, 0.75, 0.625, 0.75, 0.625, 1.0, 0.375, 1.0, 0.125, 0.5, 0.375, 0.5, 0.375, 0.75, 0.125, 0.75, 0.625, 0.5, 0.875, 0.5, 0.875, 0.75, 0.625, 0.75])
me_cube_004.materials.append(mat_solid)
me_cube_004.update()
me_cube = bpy.data.meshes.new('Cube')
me_cube.from_pydata([(0.9257, -0.9257, 0.08886), (0.9257, 0.9257, 0.08886), (-0.9257, -0.9257, 0.08886), (-0.9257, 0.9257, 0.08886), (3.237, -2.404, -2.258), (3.237, 2.404, -2.258), (-3.237, -2.404, -2.258), (-3.237, 2.404, -2.258)], [], [(0, 1, 3, 2), (2, 3, 7, 6), (6, 7, 5, 4), (4, 5, 1, 0), (2, 6, 4, 0), (7, 3, 1, 5)])
_uv = me_cube.uv_layers.new(name='UVMap')
_uv.uv.foreach_set('vector', [0.375, 0.0, 0.625, 0.0, 0.625, 0.25, 0.375, 0.25, 0.375, 0.25, 0.625, 0.25, 0.625, 0.5, 0.375, 0.5, 0.375, 0.5, 0.625, 0.5, 0.625, 0.75, 0.375, 0.75, 0.375, 0.75, 0.625, 0.75, 0.625, 1.0, 0.375, 1.0, 0.125, 0.5, 0.375, 0.5, 0.375, 0.75, 0.125, 0.75, 0.625, 0.5, 0.875, 0.5, 0.875, 0.75, 0.625, 0.75])
me_cube.materials.append(mat_solid)
me_cube.update()
me_cube_001 = bpy.data.meshes.new('Cube.001')
me_cube_001.from_pydata([(0.9005, -0.9571, -0.02647), (0.9005, 0.8944, -0.02647), (-0.951, -0.9571, -0.02647), (-0.951, 0.8944, -0.02647), (3.212, -2.435, -2.373), (3.212, 2.373, -2.373), (-3.262, -2.435, -2.373), (-3.262, 2.373, -2.373)], [], [(0, 1, 3, 2), (2, 3, 7, 6), (6, 7, 5, 4), (4, 5, 1, 0), (2, 6, 4, 0), (7, 3, 1, 5)])
_uv = me_cube_001.uv_layers.new(name='UVMap')
_uv.uv.foreach_set('vector', [0.375, 0.0, 0.625, 0.0, 0.625, 0.25, 0.375, 0.25, 0.375, 0.25, 0.625, 0.25, 0.625, 0.5, 0.375, 0.5, 0.375, 0.5, 0.625, 0.5, 0.625, 0.75, 0.375, 0.75, 0.375, 0.75, 0.625, 0.75, 0.625, 1.0, 0.375, 1.0, 0.125, 0.5, 0.375, 0.5, 0.375, 0.75, 0.125, 0.75, 0.625, 0.5, 0.875, 0.5, 0.875, 0.75, 0.625, 0.75])
me_cube_001.materials.append(mat_transparent)
me_cube_001.update()
me_plane_003 = bpy.data.meshes.new('Plane.003')
me_plane_003.from_pydata([(-1.92, -1.08, 0.0), (1.92, -1.08, 0.0), (-1.92, 1.08, 0.0), (1.92, 1.08, 0.0)], [], [(0, 1, 3, 2)])
_uv = me_plane_003.uv_layers.new(name='UVMap')
_uv.uv.foreach_set('vector', [0.0, 0.0, 1.0, 0.0, 1.0, 1.0, 0.0, 1.0])
me_plane_003.materials.append(mat_frameview_start)
me_plane_003.update()
me_plane_004 = bpy.data.meshes.new('Plane.004')
me_plane_004.from_pydata([(-1.92, -1.08, 0.0), (1.92, -1.08, 0.0), (-1.92, 1.08, 0.0), (1.92, 1.08, 0.0)], [], [(0, 1, 3, 2)])
_uv = me_plane_004.uv_layers.new(name='UVMap')
_uv.uv.foreach_set('vector', [0.0, 0.0, 1.0, 0.0, 1.0, 1.0, 0.0, 1.0])
me_plane_004.materials.append(mat_frameview_25)
me_plane_004.update()
me_plane_005 = bpy.data.meshes.new('Plane.005')
me_plane_005.from_pydata([(-1.92, -1.08, 0.0), (1.92, -1.08, 0.0), (-1.92, 1.08, 0.0), (1.92, 1.08, 0.0)], [], [(0, 1, 3, 2)])
_uv = me_plane_005.uv_layers.new(name='UVMap')
_uv.uv.foreach_set('vector', [0.0, 0.0, 1.0, 0.0, 1.0, 1.0, 0.0, 1.0])
me_plane_005.materials.append(mat_frameview_50)
me_plane_005.update()
me_plane_006 = bpy.data.meshes.new('Plane.006')
me_plane_006.from_pydata([(-1.92, -1.08, 0.0), (1.92, -1.08, 0.0), (-1.92, 1.08, 0.0), (1.92, 1.08, 0.0)], [], [(0, 1, 3, 2)])
_uv = me_plane_006.uv_layers.new(name='UVMap')
_uv.uv.foreach_set('vector', [0.0, 0.0, 1.0, 0.0, 1.0, 1.0, 0.0, 1.0])
me_plane_006.materials.append(mat_frameview_75)
me_plane_006.update()
me_plane_007 = bpy.data.meshes.new('Plane.007')
me_plane_007.from_pydata([(-1.92, -1.08, 0.0), (1.92, -1.08, 0.0), (-1.92, 1.08, 0.0), (1.92, 1.08, 0.0)], [], [(0, 1, 3, 2)])
_uv = me_plane_007.uv_layers.new(name='UVMap')
_uv.uv.foreach_set('vector', [0.0, 0.0, 1.0, 0.0, 1.0, 1.0, 0.0, 1.0])
me_plane_007.materials.append(mat_frameview_target)
me_plane_007.update()

# ---- curves / text
cu_nurbspath = bpy.data.curves.new('NurbsPath', 'CURVE')
cu_nurbspath.dimensions = '3D'
_sp = cu_nurbspath.splines.new('BEZIER'); _sp.bezier_points.add(7)
_sp.bezier_points.foreach_set('co', [3.731, 5.257, -2.143, -2.409, -5.713, -0.514, -12.34, -9.236, 1.322, -26.2, -9.104, -8.012, -37.11, -17.3, -7.711, -45.3, -29.2, -13.03, -49.18, -40.86, -3.547, -41.37, -53.64, 10.13])
_sp.bezier_points.foreach_set('handle_left', [5.304, 5.873, 2.267, 0.5655, -4.564, -0.2749, -7.844, -8.108, 0.6726, -22.04, -7.769, -9.702, -34.32, -14.23, -4.594, -43.05, -24.93, -12.25, -50.9, -40.75, -10.19, -47.27, -50.35, 5.483])
_sp.bezier_points.foreach_set('handle_right', [3.537, 5.182, -2.685, -5.102, -6.752, -0.7304, -16.49, -10.28, 1.921, -30.73, -10.56, -6.17, -39.34, -19.76, -10.2, -46.87, -32.19, -13.57, -48.05, -40.94, 0.8373, -34.07, -57.71, 15.86])
for _p, _l, _r in zip(_sp.bezier_points, ['ALIGNED', 'ALIGNED', 'ALIGNED', 'ALIGNED', 'ALIGNED', 'ALIGNED', 'ALIGNED', 'ALIGNED'], ['ALIGNED', 'ALIGNED', 'ALIGNED', 'ALIGNED', 'ALIGNED', 'ALIGNED', 'ALIGNED', 'ALIGNED']): _p.handle_left_type = _l; _p.handle_right_type = _r
_sp.order_u = 0
_sp.order_v = 0
cu_nurbspath.materials.append(mat_path_progress)
cu_nurbspath.use_path = True
cu_nurbspath.fill_mode = 'FULL'

# ---- objects
ob_cylinder1 = bpy.data.objects.new('Cylinder1', me_cylinder)
ob_cylinder2 = bpy.data.objects.new('Cylinder2', me_cylinder_001)
ob_camera_animated = bpy.data.objects.new('Camera animated', cam_camera_004)
ob_scene_center = bpy.data.objects.new('Scene center', None)
ob_camera_static = bpy.data.objects.new('Camera static', cam_camera_005)
ob_plane = bpy.data.objects.new('Plane', me_plane)
ob_camera_step_25 = bpy.data.objects.new('Camera step 25', me_cube_002)
ob_camera_step_50 = bpy.data.objects.new('Camera step 50', me_cube_003)
ob_camera_step_75 = bpy.data.objects.new('Camera step 75', me_cube_004)
ob_camera_target = bpy.data.objects.new('Camera target', me_cube)
ob_camera_path = bpy.data.objects.new('Camera path', cu_nurbspath)
ob_camera_start = bpy.data.objects.new('Camera start', me_cube_001)
ob_plane_start = bpy.data.objects.new('Plane start', me_plane_003)
ob_plane_25 = bpy.data.objects.new('Plane 25', me_plane_004)
ob_plane_50 = bpy.data.objects.new('Plane 50', me_plane_005)
ob_plane_75 = bpy.data.objects.new('Plane 75', me_plane_006)
ob_plane_target = bpy.data.objects.new('Plane target', me_plane_007)

# ---- transforms, parenting, visibility, modifiers, constraints
ob_cylinder1.location = (0.0, 0.0, 0.0)
ob_cylinder1.scale = (1.0, 1.0, 0.8007)
ob_cylinder1.color = (1.0, 0.2582, 0.1144, 1.0)
_m = ob_cylinder1.modifiers.new('GeometryNodes', 'NODES')
_m.node_group = ng_geometry_nodes
ob_cylinder2.location = (-1.599, 1.518, 5.96e-08)
ob_cylinder2.rotation_euler = (-0.7929, 0.4256, -0.4373)
ob_cylinder2.color = (0.2747, 0.4793, 1.0, 1.0)
ob_camera_animated.location = (0.0, 0.0, 0.0)
_c = ob_camera_animated.constraints.new('FOLLOW_PATH'); _c.name = 'Follow Path'
_c.active = False
_c.target = ob_camera_path
_c.forward_axis = 'FORWARD_X'
_c = ob_camera_animated.constraints.new('TRACK_TO'); _c.name = 'Track To'
_c.target = ob_scene_center
ob_scene_center.location = (0.0, 0.0, 0.0)
ob_camera_static.location = (140.8, -89.99, 24.18)
ob_camera_static.rotation_euler = (1.388, -1.53e-06, 1.015)
ob_plane.location = (0.0, 0.0, 0.0)
ob_plane.scale = (86.69, 86.69, 86.69)
_m = ob_plane.modifiers.new('GeometryNodes', 'NODES')
_m.node_group = ng_grid
ob_camera_step_25.location = (0.0, 0.0, 0.0)
ob_camera_step_25.color = (0.07199, 0.07199, 0.07199, 0.5)
_m = ob_camera_step_25.modifiers.new('GeometryNodes', 'NODES')
_m.node_group = ng_edges
_c = ob_camera_step_25.constraints.new('FOLLOW_PATH'); _c.name = 'Follow Path'
_c.active = True
_c.target = ob_camera_path
_c.offset = -25.0
_c = ob_camera_step_25.constraints.new('TRACK_TO'); _c.name = 'Track To'
_c.active = False
_c.target = ob_scene_center
ob_camera_step_50.location = (0.0, 0.0, 0.0)
ob_camera_step_50.color = (0.07199, 0.07199, 0.07199, 0.5)
_m = ob_camera_step_50.modifiers.new('GeometryNodes', 'NODES')
_m.node_group = ng_edges
_c = ob_camera_step_50.constraints.new('FOLLOW_PATH'); _c.name = 'Follow Path'
_c.active = True
_c.target = ob_camera_path
_c.offset = -50.0
_c = ob_camera_step_50.constraints.new('TRACK_TO'); _c.name = 'Track To'
_c.active = False
_c.target = ob_scene_center
ob_camera_step_75.location = (0.0, 0.0, 0.0)
ob_camera_step_75.color = (0.07199, 0.07199, 0.07199, 0.5)
_m = ob_camera_step_75.modifiers.new('GeometryNodes', 'NODES')
_m.node_group = ng_edges
_c = ob_camera_step_75.constraints.new('FOLLOW_PATH'); _c.name = 'Follow Path'
_c.active = True
_c.target = ob_camera_path
_c.offset = -75.0
_c = ob_camera_step_75.constraints.new('TRACK_TO'); _c.name = 'Track To'
_c.active = False
_c.target = ob_scene_center
ob_camera_target.location = (0.0, 0.0, 0.0)
ob_camera_target.color = (0.1144, 1.0, 0.2086, 1.0)
_m = ob_camera_target.modifiers.new('GeometryNodes', 'NODES')
_m.node_group = ng_edges
_c = ob_camera_target.constraints.new('FOLLOW_PATH'); _c.name = 'Follow Path'
_c.active = True
_c.target = ob_camera_path
_c.offset = -100.0
_c = ob_camera_target.constraints.new('TRACK_TO'); _c.name = 'Track To'
_c.active = False
_c.target = ob_scene_center
ob_camera_path.location = (64.67, -7.644, 0.0)
_m = ob_camera_path.modifiers.new('GeometryNodes', 'NODES')
_m.node_group = ng_solidify
ob_camera_start.location = (0.0, 0.0, 0.0)
ob_camera_start.color = (1.0, 0.5841, 0.1845, 1.0)
_m = ob_camera_start.modifiers.new('GeometryNodes', 'NODES')
_m.node_group = ng_edges
_c = ob_camera_start.constraints.new('FOLLOW_PATH'); _c.name = 'Follow Path'
_c.target = ob_camera_path
_c = ob_camera_start.constraints.new('TRACK_TO'); _c.name = 'Track To'
_c.target = ob_scene_center
ob_plane_start.parent = ob_camera_start
ob_plane_start.location = (-7.447e-09, -7.451e-09, -7.763)
ob_plane_start.scale = (3.975, 3.975, 3.975)
ob_plane_25.parent = ob_camera_step_25
ob_plane_25.location = (0.0, 1.863e-09, -7.763)
ob_plane_25.scale = (3.975, 3.975, 3.975)
ob_plane_50.parent = ob_camera_step_50
ob_plane_50.location = (7.121e-09, -2.98e-08, -7.763)
ob_plane_50.scale = (3.975, 3.975, 3.975)
ob_plane_75.parent = ob_camera_step_75
ob_plane_75.location = (0.0, 2.98e-08, -7.763)
ob_plane_75.scale = (3.975, 3.975, 3.975)
ob_plane_target.parent = ob_camera_target
ob_plane_target.location = (1.192e-07, 0.0, -7.763)
ob_plane_target.scale = (3.975, 3.975, 3.975)

# ---- collection membership
col_collection.objects.link(ob_cylinder1)
col_collection.objects.link(ob_cylinder2)
col_collection.objects.link(ob_camera_animated)
col_collection.objects.link(ob_scene_center)
col_collection.objects.link(ob_camera_static)
col_collection.objects.link(ob_plane)
col_collection_2.objects.link(ob_camera_step_25)
col_collection_2.objects.link(ob_camera_step_50)
col_collection_2.objects.link(ob_camera_step_75)
col_collection_2.objects.link(ob_camera_target)
col_collection_2.objects.link(ob_camera_path)
col_collection_2.objects.link(ob_camera_start)
col_collection_2.objects.link(ob_plane_start)
col_collection_2.objects.link(ob_plane_25)
col_collection_2.objects.link(ob_plane_50)
col_collection_2.objects.link(ob_plane_75)
col_collection_2.objects.link(ob_plane_target)

# ---- scene / render settings (as saved in the file)
scene.camera = ob_camera_static
scene.frame_start = 1; scene.frame_end = 101; scene.frame_set(1)
scene.render.engine = 'BLENDER_EEVEE_NEXT'
scene.render.resolution_y = 540
scene.render.film_transparent = True
scene.render.use_freestyle = True
scene.render.line_thickness = 5.0
scene.view_settings.view_transform = 'Standard'
bpy.context.view_layer.update()
